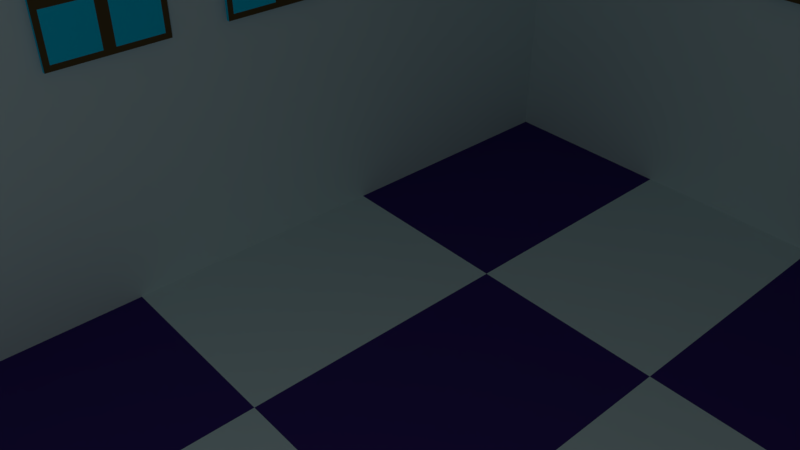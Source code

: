 # Source: Gym.blend  (saved by Blender 2.79.0; exported with 4.5.12 LTS)
import bpy
from mathutils import Matrix  # noqa: F401  (used for matrix-valued properties, if any)

bpy.ops.wm.read_factory_settings(use_empty=True)
scene = bpy.context.scene
scene.name = 'Scene'

# ---- collections
col_collection_1 = bpy.data.collections.new('Collection 1'); scene.collection.children.link(col_collection_1)

# ---- materials (node trees are filled in below, after node groups)
mat_gym_color = bpy.data.materials.new('Gym_Color')
mat_gym_color.alpha_threshold = 0.0
mat_gym_color.use_transparent_shadow = False
mat_gym_color.diffuse_color = (0.5986, 0.7771, 0.8, 1.0)
mat_gym_color.roughness = 0.5
mat_gym_color.line_color = (0.0, 0.0, 0.0, 1.0)
mat_gym_tile = bpy.data.materials.new('Gym_Tile')
mat_gym_tile.alpha_threshold = 0.0
mat_gym_tile.use_transparent_shadow = False
mat_gym_tile.diffuse_color = (0.04951, 0.02559, 0.196, 1.0)
mat_gym_tile.roughness = 0.5
mat_glass_001 = bpy.data.materials.new('Glass.001')
mat_glass_001.alpha_threshold = 0.0
mat_glass_001.use_transparent_shadow = False
mat_glass_001.diffuse_color = (0.002071, 0.6857, 1.0, 1.0)
mat_glass_001.roughness = 0.5
mat_glass_001.line_color = (0.0, 0.0, 0.0, 1.0)
mat_material_001 = bpy.data.materials.new('Material.001')
mat_material_001.alpha_threshold = 0.0
mat_material_001.use_transparent_shadow = False
mat_material_001.roughness = 0.5
mat_frame = bpy.data.materials.new('Frame')
mat_frame.alpha_threshold = 0.0
mat_frame.use_transparent_shadow = False
mat_frame.diffuse_color = (0.1025, 0.07265, 0.02897, 1.0)
mat_frame.roughness = 0.5
mat_glass_000 = bpy.data.materials.new('Glass.000')
mat_glass_000.alpha_threshold = 0.0
mat_glass_000.use_transparent_shadow = False
mat_glass_000.diffuse_color = (0.002071, 0.6857, 1.0, 1.0)
mat_glass_000.roughness = 0.5
mat_glass_000.line_color = (0.0, 0.0, 0.0, 1.0)
mat_material_002 = bpy.data.materials.new('Material.002')
mat_material_002.alpha_threshold = 0.0
mat_material_002.use_transparent_shadow = False
mat_material_002.roughness = 0.5
mat_frame_001 = bpy.data.materials.new('Frame.001')
mat_frame_001.alpha_threshold = 0.0
mat_frame_001.use_transparent_shadow = False
mat_frame_001.diffuse_color = (0.1025, 0.07265, 0.02897, 1.0)
mat_frame_001.roughness = 0.5

# ---- material node trees

# ---- world
world_world = bpy.data.worlds.new('World'); scene.world = world_world
world_world.color = (0.05088, 0.05088, 0.05088)
world_world.use_sun_shadow = False
world_world.sun_shadow_jitter_overblur = 0.0
world_world.cycles.sampling_method = 'MANUAL'

# ---- cameras
cam_camera = bpy.data.cameras.new('Camera')
cam_camera.clip_end = 100.0
cam_camera.lens = 35.0
cam_camera.sensor_width = 32.0
cam_camera.sensor_height = 18.0
cam_camera.ortho_scale = 7.314
cam_camera.dof.focus_distance = 0.0
cam_camera.dof.aperture_fstop = 128.0

# ---- lights
light_lamp = bpy.data.lights.new('Lamp', 'POINT')
light_lamp.transmission_factor = 0.0
light_lamp.cutoff_distance = 30.0
light_lamp.energy = 100.0
light_lamp.shadow_buffer_clip_start = 1.001
light_lamp.shadow_soft_size = 0.1
light_lamp.shadow_maximum_resolution = 0.006
light_lamp.use_absolute_resolution = True

# ---- meshes
me_cube = bpy.data.meshes.new('Cube')
me_cube.from_pydata([(1.0, 1.0, -1.0), (1.0, -1.0, -1.0), (-1.0, -1.0, -1.0), (-1.0, 1.0, -1.0), (0.9, 0.9, 1.0), (0.9, -0.9, 1.0), (-0.9, -0.9, 1.0), (-0.9, 0.9, 1.0), (1.0, 1.0, 1.0), (1.0, -1.0, 1.0), (-1.0, 1.0, 1.0), (-1.0, -1.0, 1.0), (1.0, 1.0, 1.0), (1.0, -1.0, 1.0), (-1.0, 1.0, 1.0), (-1.0, -1.0, 1.0), (0.9, 0.9, 1.0), (0.9, -0.9, 1.0), (-0.9, 0.9, 1.0), (-0.9, -0.9, 1.0), (1.0, -1.0, 30.7), (-1.0, -1.0, 30.7), (-1.0, 1.0, 30.7), (0.9, -0.9, 30.7), (-0.9, -0.9, 30.7), (-0.9, 0.9, 30.7), (0.9, 0.54, 1.0), (0.9, 0.18, 1.0), (0.9, -0.18, 1.0), (0.9, -0.54, 1.0), (0.54, 0.9, 1.0), (0.18, 0.9, 1.0), (-0.18, 0.9, 1.0), (-0.54, 0.9, 1.0), (0.54, -0.9, 1.0), (0.18, -0.9, 1.0), (-0.18, -0.9, 1.0), (-0.54, -0.9, 1.0), (-0.9, -0.54, 1.0), (-0.9, -0.18, 1.0), (-0.9, 0.18, 1.0), (-0.9, 0.54, 1.0), (0.54, 0.54, 1.0), (0.54, 0.18, 1.0), (0.54, -0.18, 1.0), (0.54, -0.54, 1.0), (0.18, 0.54, 1.0), (0.18, 0.18, 1.0), (0.18, -0.18, 1.0), (0.18, -0.54, 1.0), (-0.18, 0.54, 1.0), (-0.18, 0.18, 1.0), (-0.18, -0.18, 1.0), (-0.18, -0.54, 1.0), (-0.54, 0.54, 1.0), (-0.54, 0.18, 1.0), (-0.54, -0.18, 1.0), (-0.54, -0.54, 1.0)], [], [(0, 1, 2, 3), (57, 38, 6, 37), (0, 8, 9, 1), (1, 9, 11, 2), (2, 11, 10, 3), (8, 0, 3, 10), (4, 26, 27, 28, 29, 5, 17, 16), (5, 34, 35, 36, 37, 6, 19, 17), (8, 10, 14, 12), (10, 11, 15, 14), (16, 17, 13, 12), (18, 16, 12, 14), (13, 17, 23, 20), (15, 13, 20, 21), (11, 9, 13, 15), (9, 8, 12, 13), (6, 38, 39, 40, 41, 7, 18, 19), (7, 33, 32, 31, 30, 4, 16, 18), (23, 24, 21, 20), (24, 25, 22, 21), (19, 18, 25, 24), (14, 15, 21, 22), (18, 14, 22, 25), (17, 19, 24, 23), (29, 45, 34, 5), (45, 49, 35, 34), (49, 53, 36, 35), (53, 57, 37, 36), (4, 30, 42, 26), (26, 42, 43, 27), (27, 43, 44, 28), (28, 44, 45, 29), (30, 31, 46, 42), (42, 46, 47, 43), (43, 47, 48, 44), (44, 48, 49, 45), (31, 32, 50, 46), (46, 50, 51, 47), (47, 51, 52, 48), (48, 52, 53, 49), (32, 33, 54, 50), (50, 54, 55, 51), (51, 55, 56, 52), (52, 56, 57, 53), (33, 7, 41, 54), (54, 41, 40, 55), (55, 40, 39, 56), (56, 39, 38, 57)])
me_cube.polygons.foreach_set('material_index', [0, 1, 0, 0, 0, 0, 0, 0, 0, 0, 0, 0, 0, 0, 0, 0, 0, 0, 0, 0, 0, 0, 0, 0, 1, 0, 1, 0, 1, 0, 1, 0, 0, 1, 0, 1, 1, 0, 1, 0, 0, 1, 0, 1, 1, 0, 1, 0])
me_cube.materials.append(mat_gym_color)
me_cube.materials.append(mat_gym_tile)
me_cube.use_remesh_preserve_volume = False
me_cube.use_remesh_preserve_attributes = False
me_cube.use_mirror_vertex_groups = False
me_cube.update()
me_cube_001 = bpy.data.meshes.new('Cube.001')
me_cube_001.from_pydata([(0.9, 1.0, -0.9), (1.0, -1.788e-07, -1.0), (-1.0, 0.0, -1.0), (-0.9, 1.0, -0.9), (0.9, 1.0, 0.9), (1.0, -7.749e-07, 1.0), (-1.0, 1.788e-07, 1.0), (-0.9, 1.0, 0.9), (0.1, 1.0, -0.9), (0.9, 1.0, 0.1), (-0.9, 1.0, 0.1), (0.1, 1.0, 0.9), (0.1, 1.0, 0.1), (0.9, 1.0, -0.1), (1.0, 1.0, 1.0), (-0.1, 1.0, 0.9), (-0.1, 1.0, 0.1), (-0.9, 1.0, -0.1), (-1.0, 1.0, 1.0), (2.384e-07, 1.0, 1.0), (0.1, 1.0, -0.1), (1.0, 1.0, -1.0), (-0.1, 1.0, -0.9), (1.0, 1.0, 0.0), (-0.1, 1.0, -0.1), (1.788e-07, 1.0, -1.0), (-1.0, 1.0, -1.0), (-1.0, 1.0, 0.0), (2.384e-07, 1.0, 0.0), (3.9, 1.0, -0.9), (4.0, -1.788e-07, -1.0), (2.0, 0.0, -1.0), (2.1, 1.0, -0.9), (3.9, 1.0, 0.9), (4.0, -7.749e-07, 1.0), (2.0, 1.788e-07, 1.0), (2.1, 1.0, 0.9), (3.1, 1.0, -0.9), (3.9, 1.0, 0.1), (2.1, 1.0, 0.1), (3.1, 1.0, 0.9), (3.1, 1.0, 0.1), (3.9, 1.0, -0.1), (4.0, 1.0, 1.0), (2.9, 1.0, 0.9), (2.9, 1.0, 0.1), (2.1, 1.0, -0.1), (2.0, 1.0, 1.0), (3.0, 1.0, 1.0), (3.1, 1.0, -0.1), (4.0, 1.0, -1.0), (2.9, 1.0, -0.9), (4.0, 1.0, 0.0), (2.9, 1.0, -0.1), (3.0, 1.0, -1.0), (2.0, 1.0, -1.0), (2.0, 1.0, 0.0), (3.0, 1.0, 0.0), (6.9, 1.0, -0.9), (7.0, -1.788e-07, -1.0), (5.0, 0.0, -1.0), (5.1, 1.0, -0.9), (6.9, 1.0, 0.9), (7.0, -7.749e-07, 1.0), (5.0, 1.788e-07, 1.0), (5.1, 1.0, 0.9), (6.1, 1.0, -0.9), (6.9, 1.0, 0.1), (5.1, 1.0, 0.1), (6.1, 1.0, 0.9), (6.1, 1.0, 0.1), (6.9, 1.0, -0.1), (7.0, 1.0, 1.0), (5.9, 1.0, 0.9), (5.9, 1.0, 0.1), (5.1, 1.0, -0.1), (5.0, 1.0, 1.0), (6.0, 1.0, 1.0), (6.1, 1.0, -0.1), (7.0, 1.0, -1.0), (5.9, 1.0, -0.9), (7.0, 1.0, 0.0), (5.9, 1.0, -0.1), (6.0, 1.0, -1.0), (5.0, 1.0, -1.0), (5.0, 1.0, 0.0), (6.0, 1.0, 0.0), (9.9, 1.0, -0.9), (10.0, -1.788e-07, -1.0), (8.0, 0.0, -1.0), (8.1, 1.0, -0.9), (9.9, 1.0, 0.9), (10.0, -7.749e-07, 1.0), (8.0, 1.788e-07, 1.0), (8.1, 1.0, 0.9), (9.1, 1.0, -0.9), (9.9, 1.0, 0.1), (8.1, 1.0, 0.1), (9.1, 1.0, 0.9), (9.1, 1.0, 0.1), (9.9, 1.0, -0.1), (10.0, 1.0, 1.0), (8.9, 1.0, 0.9), (8.9, 1.0, 0.1), (8.1, 1.0, -0.1), (8.0, 1.0, 1.0), (9.0, 1.0, 1.0), (9.1, 1.0, -0.1), (10.0, 1.0, -1.0), (8.9, 1.0, -0.9), (10.0, 1.0, 0.0), (8.9, 1.0, -0.1), (9.0, 1.0, -1.0), (8.0, 1.0, -1.0), (8.0, 1.0, 0.0), (9.0, 1.0, 0.0), (12.9, 1.0, -0.9), (13.0, -1.788e-07, -1.0), (11.0, 0.0, -1.0), (11.1, 1.0, -0.9), (12.9, 1.0, 0.9), (13.0, -7.749e-07, 1.0), (11.0, 1.788e-07, 1.0), (11.1, 1.0, 0.9), (12.1, 1.0, -0.9), (12.9, 1.0, 0.1), (11.1, 1.0, 0.1), (12.1, 1.0, 0.9), (12.1, 1.0, 0.1), (12.9, 1.0, -0.1), (13.0, 1.0, 1.0), (11.9, 1.0, 0.9), (11.9, 1.0, 0.1), (11.1, 1.0, -0.1), (11.0, 1.0, 1.0), (12.0, 1.0, 1.0), (12.1, 1.0, -0.1), (13.0, 1.0, -1.0), (11.9, 1.0, -0.9), (13.0, 1.0, 0.0), (11.9, 1.0, -0.1), (12.0, 1.0, -1.0), (11.0, 1.0, -1.0), (11.0, 1.0, 0.0), (12.0, 1.0, 0.0), (15.9, 1.0, -0.9), (16.0, -1.788e-07, -1.0), (14.0, 0.0, -1.0), (14.1, 1.0, -0.9), (15.9, 1.0, 0.9), (16.0, -7.749e-07, 1.0), (14.0, 1.788e-07, 1.0), (14.1, 1.0, 0.9), (15.1, 1.0, -0.9), (15.9, 1.0, 0.1), (14.1, 1.0, 0.1), (15.1, 1.0, 0.9), (15.1, 1.0, 0.1), (15.9, 1.0, -0.1), (16.0, 1.0, 1.0), (14.9, 1.0, 0.9), (14.9, 1.0, 0.1), (14.1, 1.0, -0.1), (14.0, 1.0, 1.0), (15.0, 1.0, 1.0), (15.1, 1.0, -0.1), (16.0, 1.0, -1.0), (14.9, 1.0, -0.9), (16.0, 1.0, 0.0), (14.9, 1.0, -0.1), (15.0, 1.0, -1.0), (14.0, 1.0, -1.0), (14.0, 1.0, 0.0), (15.0, 1.0, 0.0), (18.9, 1.0, -0.9), (19.0, -1.788e-07, -1.0), (17.0, 0.0, -1.0), (17.1, 1.0, -0.9), (18.9, 1.0, 0.9), (19.0, -7.749e-07, 1.0), (17.0, 1.788e-07, 1.0), (17.1, 1.0, 0.9), (18.1, 1.0, -0.9), (18.9, 1.0, 0.1), (17.1, 1.0, 0.1), (18.1, 1.0, 0.9), (18.1, 1.0, 0.1), (18.9, 1.0, -0.1), (19.0, 1.0, 1.0), (17.9, 1.0, 0.9), (17.9, 1.0, 0.1), (17.1, 1.0, -0.1), (17.0, 1.0, 1.0), (18.0, 1.0, 1.0), (18.1, 1.0, -0.1), (19.0, 1.0, -1.0), (17.9, 1.0, -0.9), (19.0, 1.0, 0.0), (17.9, 1.0, -0.1), (18.0, 1.0, -1.0), (17.0, 1.0, -1.0), (17.0, 1.0, 0.0), (18.0, 1.0, 0.0)], [], [(21, 1, 2, 26, 25), (14, 19, 18, 6, 5), (21, 23, 14, 5, 1), (1, 5, 6, 2), (2, 6, 18, 27, 26), (24, 22, 3, 17), (15, 16, 10, 7), (4, 9, 12, 11), (13, 0, 8, 20), (9, 4, 14, 23), (4, 11, 19, 14), (12, 9, 23, 28), (11, 12, 28, 19), (7, 10, 27, 18), (15, 7, 18, 19), (10, 16, 28, 27), (16, 15, 19, 28), (8, 0, 21, 25), (0, 13, 23, 21), (13, 20, 28, 23), (20, 8, 25, 28), (3, 22, 25, 26), (17, 3, 26, 27), (24, 17, 27, 28), (22, 24, 28, 25), (50, 30, 31, 55, 54), (43, 48, 47, 35, 34), (50, 52, 43, 34, 30), (30, 34, 35, 31), (31, 35, 47, 56, 55), (53, 51, 32, 46), (44, 45, 39, 36), (33, 38, 41, 40), (42, 29, 37, 49), (38, 33, 43, 52), (33, 40, 48, 43), (41, 38, 52, 57), (40, 41, 57, 48), (36, 39, 56, 47), (44, 36, 47, 48), (39, 45, 57, 56), (45, 44, 48, 57), (37, 29, 50, 54), (29, 42, 52, 50), (42, 49, 57, 52), (49, 37, 54, 57), (32, 51, 54, 55), (46, 32, 55, 56), (53, 46, 56, 57), (51, 53, 57, 54), (79, 59, 60, 84, 83), (72, 77, 76, 64, 63), (79, 81, 72, 63, 59), (59, 63, 64, 60), (60, 64, 76, 85, 84), (82, 80, 61, 75), (73, 74, 68, 65), (62, 67, 70, 69), (71, 58, 66, 78), (67, 62, 72, 81), (62, 69, 77, 72), (70, 67, 81, 86), (69, 70, 86, 77), (65, 68, 85, 76), (73, 65, 76, 77), (68, 74, 86, 85), (74, 73, 77, 86), (66, 58, 79, 83), (58, 71, 81, 79), (71, 78, 86, 81), (78, 66, 83, 86), (61, 80, 83, 84), (75, 61, 84, 85), (82, 75, 85, 86), (80, 82, 86, 83), (108, 88, 89, 113, 112), (101, 106, 105, 93, 92), (108, 110, 101, 92, 88), (88, 92, 93, 89), (89, 93, 105, 114, 113), (111, 109, 90, 104), (102, 103, 97, 94), (91, 96, 99, 98), (100, 87, 95, 107), (96, 91, 101, 110), (91, 98, 106, 101), (99, 96, 110, 115), (98, 99, 115, 106), (94, 97, 114, 105), (102, 94, 105, 106), (97, 103, 115, 114), (103, 102, 106, 115), (95, 87, 108, 112), (87, 100, 110, 108), (100, 107, 115, 110), (107, 95, 112, 115), (90, 109, 112, 113), (104, 90, 113, 114), (111, 104, 114, 115), (109, 111, 115, 112), (137, 117, 118, 142, 141), (130, 135, 134, 122, 121), (137, 139, 130, 121, 117), (117, 121, 122, 118), (118, 122, 134, 143, 142), (140, 138, 119, 133), (131, 132, 126, 123), (120, 125, 128, 127), (129, 116, 124, 136), (125, 120, 130, 139), (120, 127, 135, 130), (128, 125, 139, 144), (127, 128, 144, 135), (123, 126, 143, 134), (131, 123, 134, 135), (126, 132, 144, 143), (132, 131, 135, 144), (124, 116, 137, 141), (116, 129, 139, 137), (129, 136, 144, 139), (136, 124, 141, 144), (119, 138, 141, 142), (133, 119, 142, 143), (140, 133, 143, 144), (138, 140, 144, 141), (166, 146, 147, 171, 170), (159, 164, 163, 151, 150), (166, 168, 159, 150, 146), (146, 150, 151, 147), (147, 151, 163, 172, 171), (169, 167, 148, 162), (160, 161, 155, 152), (149, 154, 157, 156), (158, 145, 153, 165), (154, 149, 159, 168), (149, 156, 164, 159), (157, 154, 168, 173), (156, 157, 173, 164), (152, 155, 172, 163), (160, 152, 163, 164), (155, 161, 173, 172), (161, 160, 164, 173), (153, 145, 166, 170), (145, 158, 168, 166), (158, 165, 173, 168), (165, 153, 170, 173), (148, 167, 170, 171), (162, 148, 171, 172), (169, 162, 172, 173), (167, 169, 173, 170), (195, 175, 176, 200, 199), (188, 193, 192, 180, 179), (195, 197, 188, 179, 175), (175, 179, 180, 176), (176, 180, 192, 201, 200), (198, 196, 177, 191), (189, 190, 184, 181), (178, 183, 186, 185), (187, 174, 182, 194), (183, 178, 188, 197), (178, 185, 193, 188), (186, 183, 197, 202), (185, 186, 202, 193), (181, 184, 201, 192), (189, 181, 192, 193), (184, 190, 202, 201), (190, 189, 193, 202), (182, 174, 195, 199), (174, 187, 197, 195), (187, 194, 202, 197), (194, 182, 199, 202), (177, 196, 199, 200), (191, 177, 200, 201), (198, 191, 201, 202), (196, 198, 202, 199)])
me_cube_001.polygons.foreach_set('material_index', [0, 0, 0, 0, 0, 0, 0, 0, 0, 2, 2, 2, 2, 2, 2, 2, 2, 2, 2, 2, 2, 2, 2, 2, 2, 0, 0, 0, 0, 0, 0, 0, 0, 0, 2, 2, 2, 2, 2, 2, 2, 2, 2, 2, 2, 2, 2, 2, 2, 2, 0, 0, 0, 0, 0, 0, 0, 0, 0, 2, 2, 2, 2, 2, 2, 2, 2, 2, 2, 2, 2, 2, 2, 2, 2, 0, 0, 0, 0, 0, 0, 0, 0, 0, 2, 2, 2, 2, 2, 2, 2, 2, 2, 2, 2, 2, 2, 2, 2, 2, 0, 0, 0, 0, 0, 0, 0, 0, 0, 2, 2, 2, 2, 2, 2, 2, 2, 2, 2, 2, 2, 2, 2, 2, 2, 0, 0, 0, 0, 0, 0, 0, 0, 0, 2, 2, 2, 2, 2, 2, 2, 2, 2, 2, 2, 2, 2, 2, 2, 2, 0, 0, 0, 0, 0, 0, 0, 0, 0, 2, 2, 2, 2, 2, 2, 2, 2, 2, 2, 2, 2, 2, 2, 2, 2])
me_cube_001.materials.append(mat_glass_001)
me_cube_001.materials.append(mat_material_001)
me_cube_001.materials.append(mat_frame)
me_cube_001.use_remesh_preserve_volume = False
me_cube_001.use_remesh_preserve_attributes = False
me_cube_001.use_mirror_vertex_groups = False
me_cube_001.update()
me_cube_002 = bpy.data.meshes.new('Cube.002')
me_cube_002.from_pydata([(0.9, 1.0, -0.9), (1.0, -1.788e-07, -1.0), (-1.0, 0.0, -1.0), (-0.9, 1.0, -0.9), (0.9, 1.0, 0.9), (1.0, -7.749e-07, 1.0), (-1.0, 1.788e-07, 1.0), (-0.9, 1.0, 0.9), (0.1, 1.0, -0.9), (0.9, 1.0, 0.1), (-0.9, 1.0, 0.1), (0.1, 1.0, 0.9), (0.1, 1.0, 0.1), (0.9, 1.0, -0.1), (1.0, 1.0, 1.0), (-0.1, 1.0, 0.9), (-0.1, 1.0, 0.1), (-0.9, 1.0, -0.1), (-1.0, 1.0, 1.0), (2.384e-07, 1.0, 1.0), (0.1, 1.0, -0.1), (1.0, 1.0, -1.0), (-0.1, 1.0, -0.9), (1.0, 1.0, 0.0), (-0.1, 1.0, -0.1), (1.788e-07, 1.0, -1.0), (-1.0, 1.0, -1.0), (-1.0, 1.0, 0.0), (2.384e-07, 1.0, 0.0), (3.9, 1.0, -0.9), (4.0, -1.788e-07, -1.0), (2.0, 0.0, -1.0), (2.1, 1.0, -0.9), (3.9, 1.0, 0.9), (4.0, -7.749e-07, 1.0), (2.0, 1.788e-07, 1.0), (2.1, 1.0, 0.9), (3.1, 1.0, -0.9), (3.9, 1.0, 0.1), (2.1, 1.0, 0.1), (3.1, 1.0, 0.9), (3.1, 1.0, 0.1), (3.9, 1.0, -0.1), (4.0, 1.0, 1.0), (2.9, 1.0, 0.9), (2.9, 1.0, 0.1), (2.1, 1.0, -0.1), (2.0, 1.0, 1.0), (3.0, 1.0, 1.0), (3.1, 1.0, -0.1), (4.0, 1.0, -1.0), (2.9, 1.0, -0.9), (4.0, 1.0, 0.0), (2.9, 1.0, -0.1), (3.0, 1.0, -1.0), (2.0, 1.0, -1.0), (2.0, 1.0, 0.0), (3.0, 1.0, 0.0), (6.9, 1.0, -0.9), (7.0, -1.788e-07, -1.0), (5.0, 0.0, -1.0), (5.1, 1.0, -0.9), (6.9, 1.0, 0.9), (7.0, -7.749e-07, 1.0), (5.0, 1.788e-07, 1.0), (5.1, 1.0, 0.9), (6.1, 1.0, -0.9), (6.9, 1.0, 0.1), (5.1, 1.0, 0.1), (6.1, 1.0, 0.9), (6.1, 1.0, 0.1), (6.9, 1.0, -0.1), (7.0, 1.0, 1.0), (5.9, 1.0, 0.9), (5.9, 1.0, 0.1), (5.1, 1.0, -0.1), (5.0, 1.0, 1.0), (6.0, 1.0, 1.0), (6.1, 1.0, -0.1), (7.0, 1.0, -1.0), (5.9, 1.0, -0.9), (7.0, 1.0, 0.0), (5.9, 1.0, -0.1), (6.0, 1.0, -1.0), (5.0, 1.0, -1.0), (5.0, 1.0, 0.0), (6.0, 1.0, 0.0), (9.9, 1.0, -0.9), (10.0, -1.788e-07, -1.0), (8.0, 0.0, -1.0), (8.1, 1.0, -0.9), (9.9, 1.0, 0.9), (10.0, -7.749e-07, 1.0), (8.0, 1.788e-07, 1.0), (8.1, 1.0, 0.9), (9.1, 1.0, -0.9), (9.9, 1.0, 0.1), (8.1, 1.0, 0.1), (9.1, 1.0, 0.9), (9.1, 1.0, 0.1), (9.9, 1.0, -0.1), (10.0, 1.0, 1.0), (8.9, 1.0, 0.9), (8.9, 1.0, 0.1), (8.1, 1.0, -0.1), (8.0, 1.0, 1.0), (9.0, 1.0, 1.0), (9.1, 1.0, -0.1), (10.0, 1.0, -1.0), (8.9, 1.0, -0.9), (10.0, 1.0, 0.0), (8.9, 1.0, -0.1), (9.0, 1.0, -1.0), (8.0, 1.0, -1.0), (8.0, 1.0, 0.0), (9.0, 1.0, 0.0), (12.9, 1.0, -0.9), (13.0, -1.788e-07, -1.0), (11.0, 0.0, -1.0), (11.1, 1.0, -0.9), (12.9, 1.0, 0.9), (13.0, -7.749e-07, 1.0), (11.0, 1.788e-07, 1.0), (11.1, 1.0, 0.9), (12.1, 1.0, -0.9), (12.9, 1.0, 0.1), (11.1, 1.0, 0.1), (12.1, 1.0, 0.9), (12.1, 1.0, 0.1), (12.9, 1.0, -0.1), (13.0, 1.0, 1.0), (11.9, 1.0, 0.9), (11.9, 1.0, 0.1), (11.1, 1.0, -0.1), (11.0, 1.0, 1.0), (12.0, 1.0, 1.0), (12.1, 1.0, -0.1), (13.0, 1.0, -1.0), (11.9, 1.0, -0.9), (13.0, 1.0, 0.0), (11.9, 1.0, -0.1), (12.0, 1.0, -1.0), (11.0, 1.0, -1.0), (11.0, 1.0, 0.0), (12.0, 1.0, 0.0)], [], [(21, 1, 2, 26, 25), (14, 19, 18, 6, 5), (21, 23, 14, 5, 1), (1, 5, 6, 2), (2, 6, 18, 27, 26), (24, 22, 3, 17), (15, 16, 10, 7), (4, 9, 12, 11), (13, 0, 8, 20), (9, 4, 14, 23), (4, 11, 19, 14), (12, 9, 23, 28), (11, 12, 28, 19), (7, 10, 27, 18), (15, 7, 18, 19), (10, 16, 28, 27), (16, 15, 19, 28), (8, 0, 21, 25), (0, 13, 23, 21), (13, 20, 28, 23), (20, 8, 25, 28), (3, 22, 25, 26), (17, 3, 26, 27), (24, 17, 27, 28), (22, 24, 28, 25), (50, 30, 31, 55, 54), (43, 48, 47, 35, 34), (50, 52, 43, 34, 30), (30, 34, 35, 31), (31, 35, 47, 56, 55), (53, 51, 32, 46), (44, 45, 39, 36), (33, 38, 41, 40), (42, 29, 37, 49), (38, 33, 43, 52), (33, 40, 48, 43), (41, 38, 52, 57), (40, 41, 57, 48), (36, 39, 56, 47), (44, 36, 47, 48), (39, 45, 57, 56), (45, 44, 48, 57), (37, 29, 50, 54), (29, 42, 52, 50), (42, 49, 57, 52), (49, 37, 54, 57), (32, 51, 54, 55), (46, 32, 55, 56), (53, 46, 56, 57), (51, 53, 57, 54), (79, 59, 60, 84, 83), (72, 77, 76, 64, 63), (79, 81, 72, 63, 59), (59, 63, 64, 60), (60, 64, 76, 85, 84), (82, 80, 61, 75), (73, 74, 68, 65), (62, 67, 70, 69), (71, 58, 66, 78), (67, 62, 72, 81), (62, 69, 77, 72), (70, 67, 81, 86), (69, 70, 86, 77), (65, 68, 85, 76), (73, 65, 76, 77), (68, 74, 86, 85), (74, 73, 77, 86), (66, 58, 79, 83), (58, 71, 81, 79), (71, 78, 86, 81), (78, 66, 83, 86), (61, 80, 83, 84), (75, 61, 84, 85), (82, 75, 85, 86), (80, 82, 86, 83), (108, 88, 89, 113, 112), (101, 106, 105, 93, 92), (108, 110, 101, 92, 88), (88, 92, 93, 89), (89, 93, 105, 114, 113), (111, 109, 90, 104), (102, 103, 97, 94), (91, 96, 99, 98), (100, 87, 95, 107), (96, 91, 101, 110), (91, 98, 106, 101), (99, 96, 110, 115), (98, 99, 115, 106), (94, 97, 114, 105), (102, 94, 105, 106), (97, 103, 115, 114), (103, 102, 106, 115), (95, 87, 108, 112), (87, 100, 110, 108), (100, 107, 115, 110), (107, 95, 112, 115), (90, 109, 112, 113), (104, 90, 113, 114), (111, 104, 114, 115), (109, 111, 115, 112), (137, 117, 118, 142, 141), (130, 135, 134, 122, 121), (137, 139, 130, 121, 117), (117, 121, 122, 118), (118, 122, 134, 143, 142), (140, 138, 119, 133), (131, 132, 126, 123), (120, 125, 128, 127), (129, 116, 124, 136), (125, 120, 130, 139), (120, 127, 135, 130), (128, 125, 139, 144), (127, 128, 144, 135), (123, 126, 143, 134), (131, 123, 134, 135), (126, 132, 144, 143), (132, 131, 135, 144), (124, 116, 137, 141), (116, 129, 139, 137), (129, 136, 144, 139), (136, 124, 141, 144), (119, 138, 141, 142), (133, 119, 142, 143), (140, 133, 143, 144), (138, 140, 144, 141)])
me_cube_002.polygons.foreach_set('material_index', [0, 0, 0, 0, 0, 0, 0, 0, 0, 2, 2, 2, 2, 2, 2, 2, 2, 2, 2, 2, 2, 2, 2, 2, 2, 0, 0, 0, 0, 0, 0, 0, 0, 0, 2, 2, 2, 2, 2, 2, 2, 2, 2, 2, 2, 2, 2, 2, 2, 2, 0, 0, 0, 0, 0, 0, 0, 0, 0, 2, 2, 2, 2, 2, 2, 2, 2, 2, 2, 2, 2, 2, 2, 2, 2, 0, 0, 0, 0, 0, 0, 0, 0, 0, 2, 2, 2, 2, 2, 2, 2, 2, 2, 2, 2, 2, 2, 2, 2, 2, 0, 0, 0, 0, 0, 0, 0, 0, 0, 2, 2, 2, 2, 2, 2, 2, 2, 2, 2, 2, 2, 2, 2, 2, 2])
me_cube_002.materials.append(mat_glass_000)
me_cube_002.materials.append(mat_material_002)
me_cube_002.materials.append(mat_frame_001)
me_cube_002.use_remesh_preserve_volume = False
me_cube_002.use_remesh_preserve_attributes = False
me_cube_002.use_mirror_vertex_groups = False
me_cube_002.update()

# ---- objects
ob_cube = bpy.data.objects.new('Cube', me_cube)
ob_lamp = bpy.data.objects.new('Lamp', light_lamp)
ob_camera = bpy.data.objects.new('Camera', cam_camera)
ob_cube_001 = bpy.data.objects.new('Cube.001', me_cube_001)
ob_cube_002 = bpy.data.objects.new('Cube.002', me_cube_002)

# ---- transforms, parenting, visibility, modifiers, constraints
ob_cube.location = (2.656, 0.0, 0.0)
ob_cube.scale = (11.03, 7.78, 0.2)
ob_cube.lock_rotations_4d = False
ob_cube.empty_display_type = 'ARROWS'
ob_cube.lineart.crease_threshold = 0.0
ob_lamp.location = (4.076, 1.005, 5.904)
ob_lamp.rotation_euler = (0.6503, 0.05522, 1.866)
ob_lamp.lock_rotations_4d = False
ob_lamp.empty_display_type = 'ARROWS'
ob_lamp.color = (0.0, 0.0, 0.0, 0.0)
ob_lamp.lineart.crease_threshold = 0.0
ob_camera.location = (4.269, 2.501, 7.837)
ob_camera.rotation_euler = (0.9758, -5.625e-07, 2.419)
ob_camera.scale = (1.0, 1.0, 1.0)
ob_camera.lock_rotations_4d = False
ob_camera.empty_display_type = 'ARROWS'
ob_camera.color = (0.0, 0.0, 0.0, 0.0)
ob_camera.display_type = 'WIRE'
ob_camera.lineart.crease_threshold = 0.0
ob_cube_001.location = (-4.325, -6.935, 4.565)
ob_cube_001.scale = (0.8, 0.05, 0.8)
ob_cube_001.lock_rotations_4d = False
ob_cube_001.empty_display_type = 'ARROWS'
ob_cube_001.lineart.crease_threshold = 0.0
ob_cube_002.location = (-7.171, 5.058, 4.565)
ob_cube_002.rotation_euler = (0.0, -0.0, 4.712)
ob_cube_002.scale = (0.8, 0.05, 0.8)
ob_cube_002.lock_rotations_4d = False
ob_cube_002.empty_display_type = 'ARROWS'
ob_cube_002.lineart.crease_threshold = 0.0

# ---- collection membership
col_collection_1.objects.link(ob_cube)
col_collection_1.objects.link(ob_lamp)
col_collection_1.objects.link(ob_camera)
col_collection_1.objects.link(ob_cube_001)
col_collection_1.objects.link(ob_cube_002)

# ---- scene / render settings (as saved in the file)
scene.camera = ob_camera
scene.frame_start = 1; scene.frame_end = 250; scene.frame_set(1)
scene.render.engine = 'BLENDER_EEVEE_NEXT'
scene.render.resolution_percentage = 50
scene.render.dither_intensity = 0.0
scene.cycles.use_denoising = False
scene.cycles.samples = 128
scene.cycles.sampling_pattern = 'TABULATED_SOBOL'
scene.cycles.use_adaptive_sampling = False
scene.cycles.use_light_tree = False
scene.cycles.blur_glossy = 0.0
scene.cycles.sample_clamp_indirect = 0.0
scene.view_settings.view_transform = 'Standard'
bpy.context.view_layer.update()
